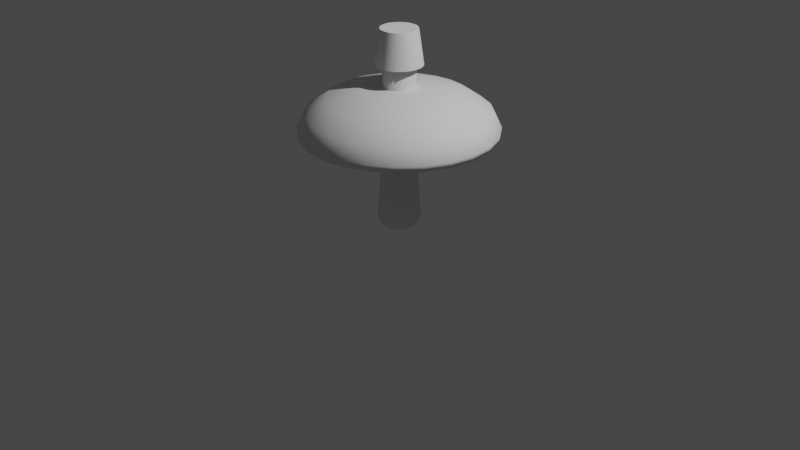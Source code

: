 # Source: Mushroom.blend  (saved by Blender 2.80.75; exported with 4.5.12 LTS)
import bpy
from mathutils import Matrix  # noqa: F401  (used for matrix-valued properties, if any)

bpy.ops.wm.read_factory_settings(use_empty=True)
scene = bpy.context.scene
scene.name = 'Scene'

# ---- collections
col_collection = bpy.data.collections.new('Collection'); scene.collection.children.link(col_collection)

# ---- world
world_world = bpy.data.worlds.new('World'); scene.world = world_world
world_world.use_nodes = True; world_world.node_tree.nodes.clear()
_N = world_world.node_tree.nodes; _L = world_world.node_tree.links
n0 = _N.new('ShaderNodeOutputWorld'); n0.name = 'World Output'; n0.location = (300, 300)
n1 = _N.new('ShaderNodeBackground'); n1.name = 'Background'; n1.location = (10, 300)
n1.inputs[0].default_value = (0.05088, 0.05088, 0.05088, 1.0)
_L.new(n1.outputs[0], n0.inputs[0])
n0.is_active_output = True
world_world.color = (0.05088, 0.05088, 0.05088)
world_world.use_sun_shadow = False
world_world.sun_shadow_jitter_overblur = 0.0

# ---- cameras
cam_camera = bpy.data.cameras.new('Camera')
cam_camera.clip_end = 100.0
cam_camera.ortho_scale = 7.314

# ---- lights
light_light = bpy.data.lights.new('Light', 'POINT')
light_light.transmission_factor = 0.0
light_light.energy = 1000.0
light_light.shadow_soft_size = 0.1
light_light.shadow_maximum_resolution = 0.006
light_light.use_absolute_resolution = True

# ---- meshes
me_sphere_001 = bpy.data.meshes.new('Sphere.001')
me_sphere_001.from_pydata([(0.0, 0.3827, 0.4113), (0.0, 0.9239, 0.1603), (0.0, 1.0, -0.008559), (0.09905, 0.3696, 0.4113), (0.183, 0.683, 0.3107), (0.2391, 0.8924, 0.1603), (0.2588, 0.9659, -4.371e-08), (0.1913, 0.3314, 0.4113), (0.3536, 0.6124, 0.3107), (0.4619, 0.8001, 0.1603), (0.5, 0.866, -4.371e-08), (0.2706, 0.2706, 0.4113), (0.5, 0.5, 0.3107), (0.6533, 0.6533, 0.1603), (0.7071, 0.7071, -4.371e-08), (0.3314, 0.1913, 0.4113), (0.6124, 0.3536, 0.3107), (0.8001, 0.4619, 0.1603), (0.866, 0.5, -4.371e-08), (0.3696, 0.09905, 0.4113), (0.683, 0.183, 0.3107), (0.8924, 0.2391, 0.1603), (0.9659, 0.2588, -4.371e-08), (0.3827, 1.024e-07, 0.4113), (0.7071, 1.397e-07, 0.3107), (0.9239, 1.546e-07, 0.1603), (1.0, 1.542e-07, -4.371e-08), (0.3696, -0.09905, 0.4113), (0.683, -0.183, 0.3107), (0.8924, -0.2391, 0.1603), (0.9659, -0.2588, -4.371e-08), (0.3314, -0.1913, 0.4113), (0.6124, -0.3536, 0.3107), (0.8001, -0.4619, 0.1603), (0.866, -0.5, -4.371e-08), (0.2706, -0.2706, 0.4113), (0.5, -0.5, 0.3107), (0.6533, -0.6533, 0.1603), (0.7071, -0.7071, -4.371e-08), (0.1913, -0.3314, 0.4113), (0.3536, -0.6124, 0.3107), (0.4619, -0.8001, 0.1603), (0.5, -0.866, -4.371e-08), (0.09905, -0.3696, 0.4113), (0.183, -0.683, 0.3107), (0.2391, -0.8924, 0.1603), (0.2588, -0.9659, -4.371e-08), (-6.888e-08, -0.3827, 0.4113), (-5.398e-08, -0.7071, 0.3107), (-9.869e-08, -0.9239, 0.1603), (-1.285e-07, -1.0, -4.371e-08), (-0.09905, -0.3696, 0.4113), (-0.183, -0.683, 0.3107), (-0.2391, -0.8924, 0.1603), (-0.2588, -0.9659, -4.371e-08), (-0.1913, -0.3314, 0.4113), (-0.3536, -0.6124, 0.3107), (-0.4619, -0.8001, 0.1603), (-0.5, -0.866, -4.371e-08), (-0.2706, -0.2706, 0.4113), (-0.5, -0.5, 0.3107), (-0.6533, -0.6533, 0.1603), (-0.7071, -0.7071, -4.371e-08), (-0.3314, -0.1913, 0.4113), (-0.6124, -0.3536, 0.3107), (-0.8001, -0.4619, 0.1603), (-0.866, -0.5, -4.371e-08), (-0.3696, -0.09905, 0.4113), (-0.683, -0.183, 0.3107), (-0.8924, -0.2391, 0.1603), (-0.9659, -0.2588, -4.371e-08), (-0.3827, 2.217e-07, 0.4113), (-0.7071, 1.844e-07, 0.3107), (-0.9239, 2.887e-07, 0.1603), (-1.0, 1.84e-07, -4.371e-08), (-0.3696, 0.09905, 0.4113), (-0.683, 0.183, 0.3107), (-0.8924, 0.2391, 0.1603), (-0.9659, 0.2588, -4.371e-08), (-0.3314, 0.1913, 0.4113), (-0.6124, 0.3536, 0.3107), (-0.8001, 0.4619, 0.1603), (-0.866, 0.5, -4.371e-08), (-0.2706, 0.2706, 0.4113), (-0.5, 0.5, 0.3107), (-0.6533, 0.6533, 0.1603), (-0.7071, 0.7071, -4.371e-08), (-0.1913, 0.3314, 0.4113), (-0.3536, 0.6124, 0.3107), (-0.4619, 0.8001, 0.1603), (-0.5, 0.866, -4.371e-08), (-0.09905, 0.3696, 0.4113), (-0.183, 0.683, 0.3107), (-0.2391, 0.8924, 0.1603), (-0.2588, 0.9659, -4.371e-08), (3.543e-08, 0.7071, 0.3107), (3.263e-10, 0.9899, -0.06772), (0.2562, 0.9562, -0.05925), (0.4949, 0.8573, -0.05925), (0.7, 0.7, -0.05925), (0.8573, 0.4949, -0.05925), (0.9562, 0.2562, -0.05925), (0.9899, 1.546e-07, -0.05925), (0.9562, -0.2562, -0.05925), (0.8573, -0.4949, -0.05925), (0.7, -0.7, -0.05925), (0.4949, -0.8573, -0.05925), (0.2562, -0.9562, -0.05925), (-1.269e-07, -0.9899, -0.05925), (-0.2562, -0.9562, -0.05925), (-0.4949, -0.8573, -0.05925), (-0.7, -0.7, -0.05925), (-0.8573, -0.4949, -0.05925), (-0.9562, -0.2562, -0.05925), (-0.9899, 1.841e-07, -0.05925), (-0.9562, 0.2562, -0.05925), (-0.8573, 0.4949, -0.05925), (-0.7, 0.7, -0.05925), (-0.4949, 0.8573, -0.05925), (-0.2562, 0.9562, -0.05925), (3.936e-08, 0.1871, -0.01475), (0.04842, 0.1807, -0.01315), (0.09353, 0.162, -0.01315), (0.1323, 0.1323, -0.01315), (0.162, 0.09353, -0.01315), (0.1807, 0.04842, -0.01315), (0.1871, 2.071e-07, -0.01315), (0.1807, -0.04842, -0.01315), (0.162, -0.09353, -0.01315), (0.1323, -0.1323, -0.01315), (0.09353, -0.162, -0.01315), (0.04842, -0.1807, -0.01315), (1.533e-08, -0.1871, -0.01315), (-0.04842, -0.1807, -0.01315), (-0.09353, -0.162, -0.01315), (-0.1323, -0.1323, -0.01315), (-0.162, -0.09353, -0.01315), (-0.1807, -0.04842, -0.01315), (-0.1871, 2.127e-07, -0.01315), (-0.1807, 0.04842, -0.01315), (-0.162, 0.09353, -0.01315), (-0.1323, 0.1323, -0.01315), (-0.09353, 0.162, -0.01315), (-0.04842, 0.1807, -0.01315)], [], [(95, 0, 3, 4), (1, 95, 4, 5), (2, 1, 5, 6), (5, 4, 8, 9), (6, 5, 9, 10), (4, 3, 7, 8), (10, 9, 13, 14), (8, 7, 11, 12), (9, 8, 12, 13), (14, 13, 17, 18), (12, 11, 15, 16), (13, 12, 16, 17), (17, 16, 20, 21), (18, 17, 21, 22), (16, 15, 19, 20), (21, 20, 24, 25), (22, 21, 25, 26), (20, 19, 23, 24), (26, 25, 29, 30), (24, 23, 27, 28), (25, 24, 28, 29), (28, 27, 31, 32), (29, 28, 32, 33), (30, 29, 33, 34), (33, 32, 36, 37), (34, 33, 37, 38), (32, 31, 35, 36), (38, 37, 41, 42), (36, 35, 39, 40), (37, 36, 40, 41), (42, 41, 45, 46), (40, 39, 43, 44), (41, 40, 44, 45), (45, 44, 48, 49), (46, 45, 49, 50), (44, 43, 47, 48), (49, 48, 52, 53), (50, 49, 53, 54), (48, 47, 51, 52), (54, 53, 57, 58), (52, 51, 55, 56), (53, 52, 56, 57), (58, 57, 61, 62), (56, 55, 59, 60), (57, 56, 60, 61), (61, 60, 64, 65), (62, 61, 65, 66), (60, 59, 63, 64), (65, 64, 68, 69), (66, 65, 69, 70), (64, 63, 67, 68), (70, 69, 73, 74), (68, 67, 71, 72), (69, 68, 72, 73), (72, 71, 75, 76), (73, 72, 76, 77), (74, 73, 77, 78), (77, 76, 80, 81), (78, 77, 81, 82), (76, 75, 79, 80), (82, 81, 85, 86), (80, 79, 83, 84), (81, 80, 84, 85), (86, 85, 89, 90), (84, 83, 87, 88), (85, 84, 88, 89), (89, 88, 92, 93), (3, 0, 91, 87, 83, 79, 75, 71, 67, 63, 59, 55, 51, 47, 43, 39, 35, 31, 27, 23, 19, 15, 11, 7), (90, 89, 93, 94), (88, 87, 91, 92), (93, 92, 95, 1), (94, 93, 1, 2), (92, 91, 0, 95), (42, 46, 107, 106), (66, 70, 113, 112), (34, 38, 105, 104), (38, 42, 106, 105), (26, 30, 103, 102), (18, 22, 101, 100), (90, 94, 119, 118), (14, 18, 100, 99), (86, 90, 118, 117), (94, 2, 96, 119), (10, 14, 99, 98), (30, 34, 104, 103), (6, 10, 98, 97), (78, 82, 116, 115), (82, 86, 117, 116), (70, 74, 114, 113), (22, 26, 102, 101), (62, 66, 112, 111), (58, 62, 111, 110), (2, 6, 97, 96), (74, 78, 115, 114), (54, 58, 110, 109), (50, 54, 109, 108), (46, 50, 108, 107), (111, 112, 136, 135), (104, 105, 129, 128), (119, 96, 120, 143), (97, 98, 122, 121), (112, 113, 137, 136), (105, 106, 130, 129), (98, 99, 123, 122), (113, 114, 138, 137), (106, 107, 131, 130), (99, 100, 124, 123), (114, 115, 139, 138), (107, 108, 132, 131), (100, 101, 125, 124), (115, 116, 140, 139), (108, 109, 133, 132), (101, 102, 126, 125), (116, 117, 141, 140), (109, 110, 134, 133), (102, 103, 127, 126), (117, 118, 142, 141), (110, 111, 135, 134), (103, 104, 128, 127), (118, 119, 143, 142), (96, 97, 121, 120), (120, 121, 122, 123, 124, 125, 126, 127, 128, 129, 130, 131, 132, 133, 134, 135, 136, 137, 138, 139, 140, 141, 142, 143)])
me_sphere_001.polygons.foreach_set('use_smooth', [True] * 122)
_uv = me_sphere_001.uv_layers.new(name='UVMap')
_uv.uv.foreach_set('vector', [0.607, 0.5039, 0.5131, 0.4603, 0.5225, 0.4309, 0.6239, 0.451, 0.6795, 0.5375, 0.607, 0.5039, 0.6239, 0.451, 0.7017, 0.4672, 0.7332, 0.562, 0.6795, 0.5375, 0.7017, 0.4672, 0.7569, 0.4791, 0.7017, 0.4672, 0.6239, 0.451, 0.6282, 0.3955, 0.7079, 0.3938, 0.7569, 0.4791, 0.7017, 0.4672, 0.7079, 0.3938, 0.7645, 0.3931, 0.6239, 0.451, 0.5225, 0.4309, 0.5241, 0.3998, 0.6282, 0.3955, 0.7645, 0.3931, 0.7079, 0.3938, 0.6978, 0.3209, 0.753, 0.3082, 0.6282, 0.3955, 0.5241, 0.3998, 0.5188, 0.3692, 0.6198, 0.3402, 0.7079, 0.3938, 0.6282, 0.3955, 0.6198, 0.3402, 0.6978, 0.3209, 0.753, 0.3082, 0.6978, 0.3209, 0.6723, 0.251, 0.7244, 0.2275, 0.6198, 0.3402, 0.5188, 0.3692, 0.5057, 0.3408, 0.5987, 0.2873, 0.6978, 0.3209, 0.6198, 0.3402, 0.5987, 0.2873, 0.6723, 0.251, 0.6723, 0.251, 0.5987, 0.2873, 0.5652, 0.2385, 0.6327, 0.1855, 0.7244, 0.2275, 0.6723, 0.251, 0.6327, 0.1855, 0.6813, 0.1527, 0.5987, 0.2873, 0.5057, 0.3408, 0.4852, 0.3159, 0.5652, 0.2385, 0.6327, 0.1855, 0.5652, 0.2385, 0.5192, 0.1963, 0.5788, 0.1233, 0.6813, 0.1527, 0.6327, 0.1855, 0.5788, 0.1233, 0.6266, 0.08029, 0.5652, 0.2385, 0.4852, 0.3159, 0.4582, 0.2966, 0.5192, 0.1963, 0.5257, 0.02941, 0.5214, 0.09276, 0.4396, 0.08896, 0.4368, 0.03091, 0.5012, 0.1855, 0.4582, 0.2966, 0.4264, 0.2867, 0.4388, 0.1752, 0.5214, 0.09276, 0.5012, 0.1855, 0.4388, 0.1752, 0.4396, 0.08896, 0.4388, 0.1752, 0.4264, 0.2867, 0.3942, 0.2855, 0.3797, 0.1788, 0.4396, 0.08896, 0.4388, 0.1752, 0.3797, 0.1788, 0.364, 0.09822, 0.4368, 0.03091, 0.4396, 0.08896, 0.364, 0.09822, 0.3521, 0.04289, 0.364, 0.09822, 0.3797, 0.1788, 0.3249, 0.1946, 0.2936, 0.1209, 0.3521, 0.04289, 0.364, 0.09822, 0.2936, 0.1209, 0.2715, 0.06923, 0.3797, 0.1788, 0.3942, 0.2855, 0.3636, 0.2928, 0.3249, 0.1946, 0.2715, 0.06923, 0.2936, 0.1209, 0.2299, 0.157, 0.1977, 0.111, 0.3249, 0.1946, 0.3636, 0.2928, 0.3363, 0.3075, 0.2759, 0.2217, 0.2936, 0.1209, 0.3249, 0.1946, 0.2759, 0.2217, 0.2299, 0.157, 0.1977, 0.111, 0.2299, 0.157, 0.1756, 0.2059, 0.1341, 0.1678, 0.2759, 0.2217, 0.3363, 0.3075, 0.3119, 0.3274, 0.2346, 0.2587, 0.2299, 0.157, 0.2759, 0.2217, 0.2346, 0.2587, 0.1756, 0.2059, 0.1756, 0.2059, 0.2346, 0.2587, 0.2027, 0.3041, 0.1333, 0.2657, 0.1341, 0.1678, 0.1756, 0.2059, 0.1333, 0.2657, 0.08409, 0.2376, 0.2346, 0.2587, 0.3119, 0.3274, 0.2937, 0.3527, 0.2027, 0.3041, 0.1333, 0.2657, 0.2027, 0.3041, 0.1821, 0.3558, 0.1052, 0.3339, 0.08409, 0.2376, 0.1333, 0.2657, 0.1052, 0.3339, 0.05065, 0.3173, 0.2027, 0.3041, 0.2937, 0.3527, 0.2827, 0.3817, 0.1821, 0.3558, 0.05065, 0.3173, 0.1052, 0.3339, 0.09301, 0.4072, 0.03568, 0.403, 0.1821, 0.3558, 0.2827, 0.3817, 0.2794, 0.4129, 0.1738, 0.4115, 0.1052, 0.3339, 0.1821, 0.3558, 0.1738, 0.4115, 0.09301, 0.4072, 0.03568, 0.403, 0.09301, 0.4072, 0.09719, 0.4822, 0.03971, 0.4904, 0.1738, 0.4115, 0.2794, 0.4129, 0.2835, 0.4448, 0.1783, 0.4686, 0.09301, 0.4072, 0.1738, 0.4115, 0.1783, 0.4686, 0.09719, 0.4822, 0.09719, 0.4822, 0.1783, 0.4686, 0.196, 0.5247, 0.1174, 0.5561, 0.03971, 0.4904, 0.09719, 0.4822, 0.1174, 0.5561, 0.06182, 0.5757, 0.1783, 0.4686, 0.2835, 0.4448, 0.2961, 0.4751, 0.196, 0.5247, 0.1174, 0.5561, 0.196, 0.5247, 0.2268, 0.5778, 0.1527, 0.627, 0.06182, 0.5757, 0.1174, 0.5561, 0.1527, 0.627, 0.09963, 0.6566, 0.196, 0.5247, 0.2961, 0.4751, 0.316, 0.5031, 0.2268, 0.5778, 0.09963, 0.6566, 0.1527, 0.627, 0.2031, 0.696, 0.1499, 0.7363, 0.2268, 0.5778, 0.316, 0.5031, 0.3431, 0.5257, 0.2712, 0.6256, 0.1527, 0.627, 0.2268, 0.5778, 0.2712, 0.6256, 0.2031, 0.696, 0.307, 0.6475, 0.3431, 0.5257, 0.3782, 0.5344, 0.3736, 0.6529, 0.2947, 0.7468, 0.307, 0.6475, 0.3736, 0.6529, 0.3806, 0.743, 0.2964, 0.8133, 0.2947, 0.7468, 0.3806, 0.743, 0.389, 0.8032, 0.3806, 0.743, 0.3736, 0.6529, 0.4352, 0.6444, 0.4584, 0.7265, 0.389, 0.8032, 0.3806, 0.743, 0.4584, 0.7265, 0.4759, 0.7827, 0.3736, 0.6529, 0.3782, 0.5344, 0.4128, 0.5338, 0.4352, 0.6444, 0.4759, 0.7827, 0.4584, 0.7265, 0.5291, 0.6968, 0.5565, 0.7478, 0.4352, 0.6444, 0.4128, 0.5338, 0.4449, 0.5246, 0.4909, 0.6236, 0.4584, 0.7265, 0.4352, 0.6444, 0.4909, 0.6236, 0.5291, 0.6968, 0.5565, 0.7478, 0.5291, 0.6968, 0.591, 0.6542, 0.6279, 0.6979, 0.4909, 0.6236, 0.4449, 0.5246, 0.4731, 0.5079, 0.5392, 0.5921, 0.5291, 0.6968, 0.4909, 0.6236, 0.5392, 0.5921, 0.591, 0.6542, 0.591, 0.6542, 0.5392, 0.5921, 0.5783, 0.5516, 0.6413, 0.6001, 0.5225, 0.4309, 0.5131, 0.4603, 0.4964, 0.4865, 0.4731, 0.5079, 0.4449, 0.5246, 0.4128, 0.5338, 0.3782, 0.5344, 0.3431, 0.5257, 0.316, 0.5031, 0.2961, 0.4751, 0.2835, 0.4448, 0.2794, 0.4129, 0.2827, 0.3817, 0.2937, 0.3527, 0.3119, 0.3274, 0.3363, 0.3075, 0.3636, 0.2928, 0.3942, 0.2855, 0.4264, 0.2867, 0.4582, 0.2966, 0.4852, 0.3159, 0.5057, 0.3408, 0.5188, 0.3692, 0.5241, 0.3998, 0.6279, 0.6979, 0.591, 0.6542, 0.6413, 0.6001, 0.6869, 0.6345, 0.5392, 0.5921, 0.4731, 0.5079, 0.4964, 0.4865, 0.5783, 0.5516, 0.6413, 0.6001, 0.5783, 0.5516, 0.607, 0.5039, 0.6795, 0.5375, 0.6869, 0.6345, 0.6413, 0.6001, 0.6795, 0.5375, 0.7332, 0.562, 0.5783, 0.5516, 0.4964, 0.4865, 0.5131, 0.4603, 0.607, 0.5039, 0.1977, 0.111, 0.1341, 0.1678, 0.1187, 0.154, 0.1858, 0.09438, 0.06182, 0.5757, 0.09963, 0.6566, 0.08083, 0.6669, 0.04183, 0.5829, 0.3521, 0.04289, 0.2715, 0.06923, 0.2633, 0.0506, 0.3474, 0.02306, 0.2715, 0.06923, 0.1977, 0.111, 0.1858, 0.09438, 0.2633, 0.0506, 0.5257, 0.02941, 0.4368, 0.03091, 0.435, 0.01038, 0.5248, 0.00814, 0.7244, 0.2275, 0.6813, 0.1527, 0.6986, 0.1412, 0.7431, 0.2188, 0.6279, 0.6979, 0.6869, 0.6345, 0.7036, 0.6469, 0.6417, 0.7137, 0.753, 0.3082, 0.7244, 0.2275, 0.7431, 0.2188, 0.7731, 0.3033, 0.5565, 0.7478, 0.6279, 0.6979, 0.6417, 0.7137, 0.5668, 0.7661, 0.6869, 0.6345, 0.7332, 0.562, 0.7517, 0.5704, 0.7036, 0.6469, 0.7645, 0.3931, 0.753, 0.3082, 0.7731, 0.3033, 0.7853, 0.3925, 0.4368, 0.03091, 0.3521, 0.04289, 0.3474, 0.02306, 0.435, 0.01038, 0.7569, 0.4791, 0.7645, 0.3931, 0.7853, 0.3925, 0.7778, 0.4834, 0.389, 0.8032, 0.4759, 0.7827, 0.4827, 0.8028, 0.3928, 0.8244, 0.4759, 0.7827, 0.5565, 0.7478, 0.5668, 0.7661, 0.4827, 0.8028, 0.09963, 0.6566, 0.1499, 0.7363, 0.1309, 0.7475, 0.08083, 0.6669, 0.6813, 0.1527, 0.6266, 0.08029, 0.6439, 0.06796, 0.6986, 0.1412, 0.03971, 0.4904, 0.06182, 0.5757, 0.04183, 0.5829, 0.01879, 0.4936, 0.03568, 0.403, 0.03971, 0.4904, 0.01879, 0.4936, 0.01465, 0.4016, 0.7332, 0.562, 0.7569, 0.4791, 0.7778, 0.4834, 0.7517, 0.5704, 0.2964, 0.8133, 0.389, 0.8032, 0.3928, 0.8244, 0.2993, 0.8354, 0.05065, 0.3173, 0.03568, 0.403, 0.01465, 0.4016, 0.03053, 0.3114, 0.08409, 0.2376, 0.05065, 0.3173, 0.03053, 0.3114, 0.0659, 0.2274, 0.1341, 0.1678, 0.08409, 0.2376, 0.0659, 0.2274, 0.1187, 0.154, 0.8418, 0.9758, 0.7979, 0.9758, 0.8157, 0.8405, 0.8239, 0.8405, 0.9752, 0.7447, 0.9865, 0.7871, 0.8513, 0.8049, 0.8491, 0.7969, 0.6644, 0.7448, 0.6863, 0.7066, 0.7946, 0.7897, 0.7905, 0.7969, 0.7175, 0.6756, 0.7555, 0.6537, 0.8077, 0.7798, 0.8005, 0.7839, 0.7979, 0.9758, 0.7555, 0.9644, 0.8077, 0.8384, 0.8157, 0.8405, 0.9865, 0.7871, 0.9865, 0.831, 0.8513, 0.8132, 0.8513, 0.8049, 0.7555, 0.6537, 0.7979, 0.6424, 0.8157, 0.7776, 0.8077, 0.7798, 0.7555, 0.9644, 0.7175, 0.9425, 0.8005, 0.8343, 0.8077, 0.8384, 0.9865, 0.831, 0.9752, 0.8734, 0.8491, 0.8212, 0.8513, 0.8132, 0.7979, 0.6424, 0.8418, 0.6424, 0.824, 0.7776, 0.8157, 0.7776, 0.7175, 0.9425, 0.6864, 0.9115, 0.7946, 0.8284, 0.8005, 0.8343, 0.9752, 0.8734, 0.9532, 0.9114, 0.845, 0.8284, 0.8491, 0.8212, 0.8418, 0.6424, 0.8842, 0.6537, 0.832, 0.7798, 0.824, 0.7776, 0.6864, 0.9115, 0.6645, 0.8735, 0.7905, 0.8212, 0.7946, 0.8284, 0.9532, 0.9114, 0.9222, 0.9425, 0.8391, 0.8343, 0.845, 0.8284, 0.8842, 0.6537, 0.9222, 0.6757, 0.8391, 0.7839, 0.832, 0.7798, 0.6645, 0.8735, 0.6531, 0.8311, 0.7884, 0.8132, 0.7905, 0.8212, 0.9222, 0.9425, 0.8842, 0.9644, 0.8319, 0.8384, 0.8391, 0.8343, 0.9222, 0.6757, 0.9532, 0.7067, 0.845, 0.7898, 0.8391, 0.7839, 0.6531, 0.8311, 0.6531, 0.7872, 0.7884, 0.8049, 0.7884, 0.8132, 0.8842, 0.9644, 0.8418, 0.9758, 0.8239, 0.8405, 0.8319, 0.8384, 0.9532, 0.7067, 0.9752, 0.7447, 0.8491, 0.7969, 0.845, 0.7898, 0.6531, 0.7872, 0.6644, 0.7448, 0.7905, 0.7969, 0.7884, 0.8049, 0.6863, 0.7066, 0.7175, 0.6756, 0.8005, 0.7839, 0.7946, 0.7897, 0.7946, 0.7897, 0.8005, 0.7839, 0.8077, 0.7798, 0.8157, 0.7776, 0.824, 0.7776, 0.832, 0.7798, 0.8391, 0.7839, 0.845, 0.7898, 0.8491, 0.7969, 0.8513, 0.8049, 0.8513, 0.8132, 0.8491, 0.8212, 0.845, 0.8284, 0.8391, 0.8343, 0.8319, 0.8384, 0.8239, 0.8405, 0.8157, 0.8405, 0.8077, 0.8384, 0.8005, 0.8343, 0.7946, 0.8284, 0.7905, 0.8212, 0.7884, 0.8132, 0.7884, 0.8049, 0.7905, 0.7969])
me_sphere_001.materials.append(None)
me_sphere_001.use_remesh_preserve_volume = False
me_sphere_001.use_remesh_preserve_attributes = False
me_sphere_001.use_mirror_vertex_groups = False
me_sphere_001.update()
me_sphere_002 = bpy.data.meshes.new('Sphere.002')
me_sphere_002.from_pydata([(3.936e-08, 0.1871, -0.01475), (0.04842, 0.1807, -0.01315), (0.09353, 0.162, -0.01315), (0.1323, 0.1323, -0.01315), (0.162, 0.09353, -0.01315), (0.1807, 0.04842, -0.01315), (0.1871, 2.071e-07, -0.01315), (0.1807, -0.04842, -0.01315), (0.162, -0.09353, -0.01315), (0.1323, -0.1323, -0.01315), (0.09353, -0.162, -0.01315), (0.04842, -0.1807, -0.01315), (1.533e-08, -0.1871, -0.01315), (-0.04842, -0.1807, -0.01315), (-0.09353, -0.162, -0.01315), (-0.1323, -0.1323, -0.01315), (-0.162, -0.09353, -0.01315), (-0.1807, -0.04842, -0.01315), (-0.1871, 2.127e-07, -0.01315), (-0.1807, 0.04842, -0.01315), (-0.162, 0.09353, -0.01315), (-0.1323, 0.1323, -0.01315), (-0.09353, 0.162, -0.01315), (-0.04842, 0.1807, -0.01315), (3.826e-08, 0.2162, -0.9404), (0.05595, 0.2088, -0.9385), (0.1081, 0.1872, -0.9385), (0.1529, 0.1529, -0.9385), (0.1872, 0.1081, -0.9385), (0.2088, 0.05595, -0.9385), (0.2162, 2.069e-07, -0.9385), (0.2088, -0.05595, -0.9385), (0.1872, -0.1081, -0.9385), (0.1529, -0.1529, -0.9385), (0.1081, -0.1872, -0.9385), (0.05595, -0.2088, -0.9385), (1.049e-08, -0.2162, -0.9385), (-0.05595, -0.2088, -0.9385), (-0.1081, -0.1872, -0.9385), (-0.1529, -0.1529, -0.9385), (-0.1872, -0.1081, -0.9385), (-0.2088, -0.05595, -0.9385), (-0.2162, 2.134e-07, -0.9385), (-0.2088, 0.05595, -0.9385), (-0.1872, 0.1081, -0.9385), (-0.1529, 0.1529, -0.9385), (-0.1081, 0.1872, -0.9385), (-0.05595, 0.2088, -0.9385), (3.069e-08, 0.187, -1.019), (0.0484, 0.1806, -1.017), (0.09351, 0.1619, -1.017), (0.1322, 0.1322, -1.017), (0.162, 0.09345, -1.017), (0.1806, 0.04835, -1.017), (0.187, -5.585e-05, -1.017), (0.1806, -0.04846, -1.017), (0.162, -0.09356, -1.017), (0.1322, -0.1323, -1.017), (0.09351, -0.162, -1.017), (0.0484, -0.1807, -1.017), (6.656e-09, -0.1871, -1.017), (-0.0484, -0.1807, -1.017), (-0.09351, -0.162, -1.017), (-0.1322, -0.1323, -1.017), (-0.162, -0.09356, -1.017), (-0.1806, -0.04846, -1.017), (-0.187, -5.585e-05, -1.017), (-0.1806, 0.04835, -1.017), (-0.162, 0.09345, -1.017), (-0.1322, 0.1322, -1.017), (-0.09351, 0.1619, -1.017), (-0.0484, 0.1806, -1.017), (3.51e-08, 0.1021, -1.064), (0.02645, 0.09861, -1.063), (0.05109, 0.0884, -1.063), (0.07225, 0.07216, -1.063), (0.08849, 0.051, -1.063), (0.0987, 0.02636, -1.063), (0.1022, -8.86e-05, -1.063), (0.0987, -0.02653, -1.063), (0.08849, -0.05118, -1.063), (0.07225, -0.07234, -1.063), (0.05109, -0.08858, -1.063), (0.02645, -0.09879, -1.063), (2.197e-08, -0.1023, -1.063), (-0.02645, -0.09879, -1.063), (-0.05109, -0.08858, -1.063), (-0.07225, -0.07234, -1.063), (-0.08849, -0.05118, -1.063), (-0.0987, -0.02653, -1.063), (-0.1022, -8.86e-05, -1.063), (-0.0987, 0.02636, -1.063), (-0.08849, 0.051, -1.063), (-0.07225, 0.07216, -1.063), (-0.05109, 0.0884, -1.063), (-0.02645, 0.09861, -1.063), (-0.08878, 0.1538, -0.487), (-0.1256, 0.1256, -0.487), (-0.1256, -0.1256, -0.487), (-0.08878, -0.1538, -0.487), (0.1538, -0.08878, -0.487), (0.1715, -0.04596, -0.487), (-0.04596, 0.1715, -0.487), (0.04596, 0.1715, -0.487), (3.981e-08, 0.1776, -0.4885), (-0.1538, -0.08878, -0.487), (0.1256, -0.1256, -0.487), (0.08878, 0.1538, -0.487), (-0.1715, -0.04596, -0.487), (0.08878, -0.1538, -0.487), (0.1256, 0.1256, -0.487), (-0.1776, 2.135e-07, -0.487), (0.04596, -0.1715, -0.487), (0.1538, 0.08878, -0.487), (-0.1715, 0.04596, -0.487), (1.7e-08, -0.1776, -0.487), (0.1715, 0.04596, -0.487), (-0.1538, 0.08878, -0.487), (-0.04596, -0.1715, -0.487), (0.1776, 2.082e-07, -0.487)], [], [(36, 37, 61, 60), (97, 96, 46, 45), (99, 98, 39, 38), (101, 100, 32, 31), (96, 102, 47, 46), (104, 103, 25, 24), (98, 105, 40, 39), (100, 106, 33, 32), (102, 104, 24, 47), (103, 107, 26, 25), (105, 108, 41, 40), (106, 109, 34, 33), (107, 110, 27, 26), (108, 111, 42, 41), (109, 112, 35, 34), (110, 113, 28, 27), (111, 114, 43, 42), (112, 115, 36, 35), (113, 116, 29, 28), (114, 117, 44, 43), (115, 118, 37, 36), (116, 119, 30, 29), (117, 97, 45, 44), (118, 99, 38, 37), (119, 101, 31, 30), (71, 48, 72, 95), (29, 30, 54, 53), (44, 45, 69, 68), (37, 38, 62, 61), (30, 31, 55, 54), (45, 46, 70, 69), (38, 39, 63, 62), (31, 32, 56, 55), (46, 47, 71, 70), (24, 25, 49, 48), (39, 40, 64, 63), (32, 33, 57, 56), (47, 24, 48, 71), (25, 26, 50, 49), (40, 41, 65, 64), (33, 34, 58, 57), (26, 27, 51, 50), (41, 42, 66, 65), (34, 35, 59, 58), (27, 28, 52, 51), (42, 43, 67, 66), (35, 36, 60, 59), (28, 29, 53, 52), (43, 44, 68, 67), (72, 73, 74, 75, 76, 77, 78, 79, 80, 81, 82, 83, 84, 85, 86, 87, 88, 89, 90, 91, 92, 93, 94, 95), (49, 50, 74, 73), (64, 65, 89, 88), (57, 58, 82, 81), (50, 51, 75, 74), (65, 66, 90, 89), (58, 59, 83, 82), (51, 52, 76, 75), (66, 67, 91, 90), (59, 60, 84, 83), (52, 53, 77, 76), (67, 68, 92, 91), (60, 61, 85, 84), (53, 54, 78, 77), (68, 69, 93, 92), (61, 62, 86, 85), (54, 55, 79, 78), (69, 70, 94, 93), (62, 63, 87, 86), (55, 56, 80, 79), (70, 71, 95, 94), (48, 49, 73, 72), (63, 64, 88, 87), (56, 57, 81, 80), (6, 7, 101, 119), (13, 14, 99, 118), (20, 21, 97, 117), (5, 6, 119, 116), (12, 13, 118, 115), (19, 20, 117, 114), (4, 5, 116, 113), (11, 12, 115, 112), (18, 19, 114, 111), (3, 4, 113, 110), (10, 11, 112, 109), (17, 18, 111, 108), (2, 3, 110, 107), (9, 10, 109, 106), (16, 17, 108, 105), (1, 2, 107, 103), (23, 0, 104, 102), (8, 9, 106, 100), (15, 16, 105, 98), (0, 1, 103, 104), (22, 23, 102, 96), (7, 8, 100, 101), (14, 15, 98, 99), (21, 22, 96, 97), (0, 23, 22, 21, 20, 19, 18, 17, 16, 15, 14, 13, 12, 11, 10, 9, 8, 7, 6, 5, 4, 3, 2, 1)])
me_sphere_002.polygons.foreach_set('use_smooth', [1, 1, 1, 1, 1, 1, 1, 1, 1, 1, 1, 1, 1, 1, 1, 1, 1, 1, 1, 1, 1, 1, 1, 1, 1, 1, 1, 1, 1, 1, 1, 1, 1, 1, 1, 1, 1, 1, 1, 1, 1, 1, 1, 1, 1, 1, 1, 1, 1, 1, 1, 1, 1, 1, 1, 1, 1, 1, 1, 1, 1, 1, 1, 1, 1, 1, 1, 1, 1, 1, 1, 1, 1, 1, 1, 1, 1, 1, 1, 1, 1, 1, 1, 1, 1, 1, 1, 1, 1, 1, 1, 1, 1, 1, 1, 1, 1, 0])
_uv = me_sphere_002.uv_layers.new(name='UVMap')
_uv.uv.foreach_set('vector', [0.157, 0.1299, 0.1361, 0.1268, 0.1431, 0.09467, 0.1623, 0.09866, 0.4688, 0.3174, 0.4474, 0.3183, 0.438, 0.1271, 0.4596, 0.1239, 0.1069, 0.3198, 0.08543, 0.3193, 0.09085, 0.118, 0.1142, 0.1229, 0.256, 0.3223, 0.2348, 0.3222, 0.2367, 0.1368, 0.2563, 0.1373, 0.4474, 0.3183, 0.426, 0.3191, 0.4169, 0.1298, 0.438, 0.1271, 0.4046, 0.3192, 0.3833, 0.3204, 0.3759, 0.1337, 0.3962, 0.131, 0.08543, 0.3193, 0.06387, 0.3189, 0.06556, 0.1123, 0.09085, 0.118, 0.2348, 0.3222, 0.2136, 0.322, 0.217, 0.1358, 0.2367, 0.1368, 0.426, 0.3191, 0.4046, 0.3192, 0.3962, 0.131, 0.4169, 0.1298, 0.3833, 0.3204, 0.3621, 0.321, 0.3556, 0.135, 0.3759, 0.1337, 0.06387, 0.3189, 0.04229, 0.3186, 0.03772, 0.1063, 0.06556, 0.1123, 0.2136, 0.322, 0.1924, 0.3217, 0.1973, 0.1344, 0.217, 0.1358, 0.3621, 0.321, 0.3408, 0.3215, 0.3354, 0.136, 0.3556, 0.135, 0.5551, 0.3147, 0.5335, 0.3152, 0.5311, 0.1094, 0.5596, 0.1024, 0.1924, 0.3217, 0.1711, 0.3213, 0.1774, 0.1325, 0.1973, 0.1344, 0.3408, 0.3215, 0.3196, 0.3218, 0.3154, 0.1368, 0.3354, 0.136, 0.5335, 0.3152, 0.5119, 0.3158, 0.5055, 0.1152, 0.5311, 0.1094, 0.1711, 0.3213, 0.1498, 0.3208, 0.157, 0.1299, 0.1774, 0.1325, 0.3196, 0.3218, 0.2984, 0.3221, 0.2956, 0.1372, 0.3154, 0.1368, 0.5119, 0.3158, 0.4903, 0.3166, 0.4819, 0.12, 0.5055, 0.1152, 0.1498, 0.3208, 0.1284, 0.3203, 0.1361, 0.1268, 0.157, 0.1299, 0.2984, 0.3221, 0.2772, 0.3222, 0.2759, 0.1374, 0.2956, 0.1372, 0.4903, 0.3166, 0.4688, 0.3174, 0.4596, 0.1239, 0.4819, 0.12, 0.1284, 0.3203, 0.1069, 0.3198, 0.1142, 0.1229, 0.1361, 0.1268, 0.2772, 0.3222, 0.256, 0.3223, 0.2563, 0.1373, 0.2759, 0.1374, 0.413, 0.09727, 0.393, 0.09908, 0.3876, 0.04331, 0.4058, 0.04084, 0.2956, 0.1372, 0.2759, 0.1374, 0.2755, 0.1066, 0.2947, 0.1062, 0.4819, 0.12, 0.4596, 0.1239, 0.4535, 0.09043, 0.474, 0.08544, 0.1361, 0.1268, 0.1142, 0.1229, 0.1232, 0.08927, 0.1431, 0.09467, 0.2759, 0.1374, 0.2563, 0.1373, 0.2565, 0.1066, 0.2755, 0.1066, 0.4596, 0.1239, 0.438, 0.1271, 0.4332, 0.09426, 0.4535, 0.09043, 0.1142, 0.1229, 0.09085, 0.118, 0.1024, 0.08209, 0.1232, 0.08927, 0.2563, 0.1373, 0.2367, 0.1368, 0.2375, 0.1062, 0.2565, 0.1066, 0.438, 0.1271, 0.4169, 0.1298, 0.413, 0.09727, 0.4332, 0.09426, 0.3962, 0.131, 0.3759, 0.1337, 0.3732, 0.1016, 0.393, 0.09908, 0.09085, 0.118, 0.06556, 0.1123, 0.08015, 0.07245, 0.1024, 0.08209, 0.2367, 0.1368, 0.217, 0.1358, 0.2187, 0.1053, 0.2375, 0.1062, 0.4169, 0.1298, 0.3962, 0.131, 0.393, 0.09908, 0.413, 0.09727, 0.3759, 0.1337, 0.3556, 0.135, 0.3533, 0.1032, 0.3732, 0.1016, 0.06556, 0.1123, 0.03772, 0.1063, 0.0552, 0.05873, 0.08015, 0.07245, 0.217, 0.1358, 0.1973, 0.1344, 0.1999, 0.1039, 0.2187, 0.1053, 0.3556, 0.135, 0.3354, 0.136, 0.3336, 0.1045, 0.3533, 0.1032, 0.5596, 0.1024, 0.5311, 0.1094, 0.5172, 0.06973, 0.5409, 0.05704, 0.1973, 0.1344, 0.1774, 0.1325, 0.1811, 0.1017, 0.1999, 0.1039, 0.3354, 0.136, 0.3154, 0.1368, 0.3141, 0.1055, 0.3336, 0.1045, 0.5311, 0.1094, 0.5055, 0.1152, 0.4952, 0.07879, 0.5172, 0.06973, 0.1774, 0.1325, 0.157, 0.1299, 0.1623, 0.09866, 0.1811, 0.1017, 0.3154, 0.1368, 0.2956, 0.1372, 0.2947, 0.1062, 0.3141, 0.1055, 0.5055, 0.1152, 0.4819, 0.12, 0.474, 0.08544, 0.4952, 0.07879, 0.9766, 0.9013, 0.9716, 0.9099, 0.9646, 0.9169, 0.956, 0.9219, 0.9464, 0.9244, 0.9364, 0.9244, 0.9269, 0.9219, 0.9183, 0.9169, 0.9112, 0.9099, 0.9063, 0.9013, 0.9037, 0.8917, 0.9037, 0.8818, 0.9063, 0.8722, 0.9112, 0.8636, 0.9183, 0.8565, 0.9269, 0.8516, 0.9364, 0.849, 0.9464, 0.849, 0.956, 0.8516, 0.9646, 0.8565, 0.9716, 0.8636, 0.9765, 0.8722, 0.9791, 0.8818, 0.9791, 0.8917, 0.3732, 0.1016, 0.3533, 0.1032, 0.3498, 0.04554, 0.3687, 0.04338, 0.08015, 0.07245, 0.0552, 0.05873, 0.09934, 0.01348, 0.1126, 0.02435, 0.2187, 0.1053, 0.1999, 0.1039, 0.2053, 0.05236, 0.2224, 0.05272, 0.3533, 0.1032, 0.3336, 0.1045, 0.3311, 0.04738, 0.3498, 0.04554, 0.5409, 0.05704, 0.5172, 0.06973, 0.4886, 0.02284, 0.5018, 0.01348, 0.1999, 0.1039, 0.1811, 0.1017, 0.1886, 0.05141, 0.2053, 0.05236, 0.3336, 0.1045, 0.3141, 0.1055, 0.3125, 0.04895, 0.3311, 0.04738, 0.5172, 0.06973, 0.4952, 0.07879, 0.4738, 0.02971, 0.4886, 0.02284, 0.1811, 0.1017, 0.1623, 0.09866, 0.1724, 0.04971, 0.1886, 0.05141, 0.3141, 0.1055, 0.2947, 0.1062, 0.294, 0.05026, 0.3125, 0.04895, 0.4952, 0.07879, 0.474, 0.08544, 0.458, 0.03455, 0.4738, 0.02971, 0.1623, 0.09866, 0.1431, 0.09467, 0.157, 0.04533, 0.1724, 0.04971, 0.2947, 0.1062, 0.2755, 0.1066, 0.2757, 0.05133, 0.294, 0.05026, 0.474, 0.08544, 0.4535, 0.09043, 0.4413, 0.03779, 0.458, 0.03455, 0.1431, 0.09467, 0.1232, 0.08927, 0.1417, 0.03984, 0.157, 0.04533, 0.2755, 0.1066, 0.2565, 0.1066, 0.2577, 0.05212, 0.2757, 0.05133, 0.4535, 0.09043, 0.4332, 0.09426, 0.424, 0.03979, 0.4413, 0.03779, 0.1232, 0.08927, 0.1024, 0.08209, 0.1268, 0.03296, 0.1417, 0.03984, 0.2565, 0.1066, 0.2375, 0.1062, 0.2399, 0.05261, 0.2577, 0.05212, 0.4332, 0.09426, 0.413, 0.09727, 0.4058, 0.04084, 0.424, 0.03979, 0.393, 0.09908, 0.3732, 0.1016, 0.3687, 0.04338, 0.3876, 0.04331, 0.1024, 0.08209, 0.08015, 0.07245, 0.1126, 0.02435, 0.1268, 0.03296, 0.2375, 0.1062, 0.2187, 0.1053, 0.2224, 0.05272, 0.2399, 0.05261, 0.2779, 0.5393, 0.2557, 0.5393, 0.256, 0.3223, 0.2772, 0.3222, 0.1227, 0.5378, 0.1005, 0.5372, 0.1069, 0.3198, 0.1284, 0.3203, 0.4997, 0.5345, 0.4775, 0.5353, 0.4688, 0.3174, 0.4903, 0.3166, 0.3, 0.5391, 0.2779, 0.5393, 0.2772, 0.3222, 0.2984, 0.3221, 0.1449, 0.5382, 0.1227, 0.5378, 0.1284, 0.3203, 0.1498, 0.3208, 0.5219, 0.5336, 0.4997, 0.5345, 0.4903, 0.3166, 0.5119, 0.3158, 0.3222, 0.5389, 0.3, 0.5391, 0.2984, 0.3221, 0.3196, 0.3218, 0.1671, 0.5386, 0.1449, 0.5382, 0.1498, 0.3208, 0.1711, 0.3213, 0.5442, 0.5326, 0.5219, 0.5336, 0.5119, 0.3158, 0.5335, 0.3152, 0.3443, 0.5387, 0.3222, 0.5389, 0.3196, 0.3218, 0.3408, 0.3215, 0.1893, 0.5389, 0.1671, 0.5386, 0.1711, 0.3213, 0.1924, 0.3217, 0.5665, 0.5314, 0.5442, 0.5326, 0.5335, 0.3152, 0.5551, 0.3147, 0.3665, 0.5383, 0.3443, 0.5387, 0.3408, 0.3215, 0.3621, 0.321, 0.2114, 0.5391, 0.1893, 0.5389, 0.1924, 0.3217, 0.2136, 0.322, 0.05603, 0.5359, 0.0338, 0.5351, 0.04229, 0.3186, 0.06387, 0.3189, 0.3887, 0.5379, 0.3665, 0.5383, 0.3621, 0.321, 0.3833, 0.3204, 0.433, 0.5368, 0.4108, 0.5366, 0.4046, 0.3192, 0.426, 0.3191, 0.2336, 0.5393, 0.2114, 0.5391, 0.2136, 0.322, 0.2348, 0.3222, 0.07826, 0.5366, 0.05603, 0.5359, 0.06387, 0.3189, 0.08543, 0.3193, 0.4108, 0.5366, 0.3887, 0.5379, 0.3833, 0.3204, 0.4046, 0.3192, 0.4552, 0.5361, 0.433, 0.5368, 0.426, 0.3191, 0.4474, 0.3183, 0.2557, 0.5393, 0.2336, 0.5393, 0.2348, 0.3222, 0.256, 0.3223, 0.1005, 0.5372, 0.07826, 0.5366, 0.08543, 0.3193, 0.1069, 0.3198, 0.4775, 0.5353, 0.4552, 0.5361, 0.4474, 0.3183, 0.4688, 0.3174, 0.0, 0.0, 0.0, 0.0, 0.0, 0.0, 0.0, 0.0, 0.0, 0.0, 0.0, 0.0, 0.0, 0.0, 0.0, 0.0, 0.0, 0.0, 0.0, 0.0, 0.0, 0.0, 0.0, 0.0, 0.0, 0.0, 0.0, 0.0, 0.0, 0.0, 0.0, 0.0, 0.0, 0.0, 0.0, 0.0, 0.0, 0.0, 0.0, 0.0, 0.0, 0.0, 0.0, 0.0, 0.0, 0.0, 0.0, 0.0])
me_sphere_002.materials.append(None)
me_sphere_002.use_remesh_preserve_volume = False
me_sphere_002.use_remesh_preserve_attributes = False
me_sphere_002.use_mirror_vertex_groups = False
me_sphere_002.update()
me_sphere_003 = bpy.data.meshes.new('Sphere.003')
me_sphere_003.from_pydata([(3.936e-08, 0.1871, -0.01475), (0.04842, 0.1807, -0.01315), (0.09353, 0.162, -0.01315), (0.1323, 0.1323, -0.01315), (0.162, 0.09353, -0.01315), (0.1807, 0.04842, -0.01315), (0.1871, 2.071e-07, -0.01315), (0.1807, -0.04842, -0.01315), (0.162, -0.09353, -0.01315), (0.1323, -0.1323, -0.01315), (0.09353, -0.162, -0.01315), (0.04842, -0.1807, -0.01315), (1.533e-08, -0.1871, -0.01315), (-0.04842, -0.1807, -0.01315), (-0.09353, -0.162, -0.01315), (-0.1323, -0.1323, -0.01315), (-0.162, -0.09353, -0.01315), (-0.1807, -0.04842, -0.01315), (-0.1871, 2.127e-07, -0.01315), (-0.1807, 0.04842, -0.01315), (-0.162, 0.09353, -0.01315), (-0.1323, 0.1323, -0.01315), (-0.09353, 0.162, -0.01315), (-0.04842, 0.1807, -0.01315), (3.815e-08, 0.2207, -1.942), (0.05713, 0.2132, -1.94), (0.1104, 0.1912, -1.94), (0.1561, 0.1561, -1.94), (0.1912, 0.1104, -1.94), (0.2132, 0.05713, -1.94), (0.2207, 9.725e-07, -1.94), (0.2132, -0.05713, -1.94), (0.1912, -0.1104, -1.94), (0.1561, -0.1561, -1.94), (0.1104, -0.1912, -1.94), (0.05713, -0.2132, -1.94), (9.79e-09, -0.2207, -1.94), (-0.05713, -0.2132, -1.94), (-0.1104, -0.1912, -1.94), (-0.1561, -0.1561, -1.94), (-0.1912, -0.1104, -1.94), (-0.2132, -0.05713, -1.94), (-0.2207, 9.791e-07, -1.94), (-0.2132, 0.05713, -1.94), (-0.1912, 0.1104, -1.94), (-0.1561, 0.1561, -1.94), (-0.1104, 0.1912, -1.94), (-0.05713, 0.2132, -1.94), (3.042e-08, 0.1909, -2.022), (0.04942, 0.1844, -2.02), (0.09548, 0.1653, -2.02), (0.135, 0.135, -2.02), (0.1654, 0.09542, -2.02), (0.1845, 0.04937, -2.02), (0.191, -5.627e-05, -2.02), (0.1845, -0.04948, -2.02), (0.1654, -0.09554, -2.02), (0.135, -0.1351, -2.02), (0.09548, -0.1654, -2.02), (0.04942, -0.1845, -2.02), (5.881e-09, -0.191, -2.02), (-0.04942, -0.1845, -2.02), (-0.09548, -0.1654, -2.02), (-0.135, -0.1351, -2.02), (-0.1654, -0.09554, -2.02), (-0.1845, -0.04948, -2.02), (-0.191, -5.626e-05, -2.02), (-0.1845, 0.04937, -2.02), (-0.1654, 0.09542, -2.02), (-0.135, 0.135, -2.02), (-0.09548, 0.1653, -2.02), (-0.04942, 0.1844, -2.02), (3.492e-08, 0.1042, -2.068), (0.027, 0.1007, -2.067), (0.05217, 0.09027, -2.067), (0.07377, 0.07369, -2.067), (0.09036, 0.05208, -2.067), (0.1008, 0.02691, -2.067), (0.1043, -8.97e-05, -2.067), (0.1008, -0.02709, -2.067), (0.09036, -0.05226, -2.067), (0.07377, -0.07386, -2.067), (0.05217, -0.09045, -2.067), (0.027, -0.1009, -2.067), (2.151e-08, -0.1044, -2.067), (-0.027, -0.1009, -2.067), (-0.05217, -0.09045, -2.067), (-0.07377, -0.07386, -2.067), (-0.09036, -0.05226, -2.067), (-0.1008, -0.02709, -2.067), (-0.1043, -8.97e-05, -2.067), (-0.1008, 0.02691, -2.067), (-0.09036, 0.05208, -2.067), (-0.07377, 0.07369, -2.067), (-0.05217, 0.09027, -2.067), (-0.027, 0.1007, -2.067), (-0.09065, 0.157, -1.479), (-0.1282, 0.1282, -1.479), (-0.1282, -0.1282, -1.479), (-0.09065, -0.157, -1.479), (0.157, -0.09065, -1.479), (0.1751, -0.04693, -1.479), (-0.04693, 0.1751, -1.479), (0.04693, 0.1751, -1.479), (3.973e-08, 0.1813, -1.48), (-0.157, -0.09065, -1.479), (0.1282, -0.1282, -1.479), (0.09065, 0.157, -1.479), (-0.1751, -0.04692, -1.479), (0.09065, -0.157, -1.479), (0.1282, 0.1282, -1.479), (-0.1813, 9.792e-07, -1.479), (0.04693, -0.1751, -1.479), (0.157, 0.09066, -1.479), (-0.1751, 0.04693, -1.479), (1.644e-08, -0.1813, -1.479), (0.1751, 0.04693, -1.479), (-0.157, 0.09066, -1.479), (-0.04693, -0.1751, -1.479), (0.1813, 9.738e-07, -1.479), (-0.1076, 0.1076, -0.7501), (-0.07611, -0.1318, -0.7501), (0.147, -0.0394, -0.7501), (4.112e-08, 0.1522, -0.7514), (-0.07611, 0.1318, -0.7501), (-0.1076, -0.1076, -0.7501), (0.1318, -0.07611, -0.7501), (-0.0394, 0.147, -0.7501), (0.0394, 0.147, -0.7501), (-0.1318, -0.07611, -0.7501), (0.1076, -0.1076, -0.7501), (0.07611, 0.1318, -0.7501), (-0.147, -0.0394, -0.7501), (0.07611, -0.1318, -0.7501), (0.1076, 0.1076, -0.7501), (-0.1522, 1.898e-07, -0.7501), (0.0394, -0.147, -0.7501), (0.1318, 0.07611, -0.7501), (-0.147, 0.0394, -0.7501), (2.156e-08, -0.1522, -0.7501), (0.147, 0.0394, -0.7501), (-0.1318, 0.07611, -0.7501), (-0.0394, -0.147, -0.7501), (0.1522, 1.852e-07, -0.7501)], [], [(36, 37, 61, 60), (97, 96, 46, 45), (99, 98, 39, 38), (101, 100, 32, 31), (96, 102, 47, 46), (104, 103, 25, 24), (98, 105, 40, 39), (100, 106, 33, 32), (102, 104, 24, 47), (103, 107, 26, 25), (105, 108, 41, 40), (106, 109, 34, 33), (107, 110, 27, 26), (108, 111, 42, 41), (109, 112, 35, 34), (110, 113, 28, 27), (111, 114, 43, 42), (112, 115, 36, 35), (113, 116, 29, 28), (114, 117, 44, 43), (115, 118, 37, 36), (116, 119, 30, 29), (117, 97, 45, 44), (118, 99, 38, 37), (119, 101, 31, 30), (71, 48, 72, 95), (29, 30, 54, 53), (44, 45, 69, 68), (37, 38, 62, 61), (30, 31, 55, 54), (45, 46, 70, 69), (38, 39, 63, 62), (31, 32, 56, 55), (46, 47, 71, 70), (24, 25, 49, 48), (39, 40, 64, 63), (32, 33, 57, 56), (47, 24, 48, 71), (25, 26, 50, 49), (40, 41, 65, 64), (33, 34, 58, 57), (26, 27, 51, 50), (41, 42, 66, 65), (34, 35, 59, 58), (27, 28, 52, 51), (42, 43, 67, 66), (35, 36, 60, 59), (28, 29, 53, 52), (43, 44, 68, 67), (72, 73, 74, 75, 76, 77, 78, 79, 80, 81, 82, 83, 84, 85, 86, 87, 88, 89, 90, 91, 92, 93, 94, 95), (49, 50, 74, 73), (64, 65, 89, 88), (57, 58, 82, 81), (50, 51, 75, 74), (65, 66, 90, 89), (58, 59, 83, 82), (51, 52, 76, 75), (66, 67, 91, 90), (59, 60, 84, 83), (52, 53, 77, 76), (67, 68, 92, 91), (60, 61, 85, 84), (53, 54, 78, 77), (68, 69, 93, 92), (61, 62, 86, 85), (54, 55, 79, 78), (69, 70, 94, 93), (62, 63, 87, 86), (55, 56, 80, 79), (70, 71, 95, 94), (48, 49, 73, 72), (63, 64, 88, 87), (56, 57, 81, 80), (143, 122, 101, 119), (142, 121, 99, 118), (141, 120, 97, 117), (140, 143, 119, 116), (139, 142, 118, 115), (138, 141, 117, 114), (137, 140, 116, 113), (136, 139, 115, 112), (135, 138, 114, 111), (134, 137, 113, 110), (133, 136, 112, 109), (132, 135, 111, 108), (131, 134, 110, 107), (130, 133, 109, 106), (129, 132, 108, 105), (128, 131, 107, 103), (127, 123, 104, 102), (126, 130, 106, 100), (125, 129, 105, 98), (123, 128, 103, 104), (124, 127, 102, 96), (122, 126, 100, 101), (121, 125, 98, 99), (120, 124, 96, 97), (21, 22, 124, 120), (14, 15, 125, 121), (7, 8, 126, 122), (22, 23, 127, 124), (0, 1, 128, 123), (15, 16, 129, 125), (8, 9, 130, 126), (23, 0, 123, 127), (1, 2, 131, 128), (16, 17, 132, 129), (9, 10, 133, 130), (2, 3, 134, 131), (17, 18, 135, 132), (10, 11, 136, 133), (3, 4, 137, 134), (18, 19, 138, 135), (11, 12, 139, 136), (4, 5, 140, 137), (19, 20, 141, 138), (12, 13, 142, 139), (5, 6, 143, 140), (20, 21, 120, 141), (13, 14, 121, 142), (6, 7, 122, 143), (0, 23, 22, 21, 20, 19, 18, 17, 16, 15, 14, 13, 12, 11, 10, 9, 8, 7, 6, 5, 4, 3, 2, 1)])
me_sphere_003.polygons.foreach_set('use_smooth', [1, 1, 1, 1, 1, 1, 1, 1, 1, 1, 1, 1, 1, 1, 1, 1, 1, 1, 1, 1, 1, 1, 1, 1, 1, 1, 1, 1, 1, 1, 1, 1, 1, 1, 1, 1, 1, 1, 1, 1, 1, 1, 1, 1, 1, 1, 1, 1, 1, 1, 1, 1, 1, 1, 1, 1, 1, 1, 1, 1, 1, 1, 1, 1, 1, 1, 1, 1, 1, 1, 1, 1, 1, 1, 1, 1, 1, 1, 1, 1, 1, 1, 1, 1, 1, 1, 1, 1, 1, 1, 1, 1, 1, 1, 1, 1, 1, 1, 1, 1, 1, 1, 1, 1, 1, 1, 1, 1, 1, 1, 1, 1, 1, 1, 1, 1, 1, 1, 1, 1, 1, 0])
_uv = me_sphere_003.uv_layers.new(name='UVMap')
_uv.uv.foreach_set('vector', [0.156, 0.1255, 0.1347, 0.1229, 0.1409, 0.09004, 0.1606, 0.0936, 0.4657, 0.3138, 0.4446, 0.3134, 0.4411, 0.1229, 0.4631, 0.1203, 0.1117, 0.3166, 0.09034, 0.3175, 0.08852, 0.1154, 0.1123, 0.1196, 0.2579, 0.3137, 0.2373, 0.314, 0.2368, 0.1309, 0.2567, 0.1313, 0.4446, 0.3134, 0.4236, 0.3132, 0.4196, 0.1251, 0.4411, 0.1229, 0.4027, 0.3125, 0.3818, 0.313, 0.3779, 0.1282, 0.3986, 0.1259, 0.09034, 0.3175, 0.06879, 0.3186, 0.06262, 0.1105, 0.08852, 0.1154, 0.2373, 0.314, 0.2166, 0.3142, 0.217, 0.1303, 0.2368, 0.1309, 0.4236, 0.3132, 0.4027, 0.3125, 0.3986, 0.1259, 0.4196, 0.1251, 0.3818, 0.313, 0.3611, 0.313, 0.3573, 0.1292, 0.3779, 0.1282, 0.06879, 0.3186, 0.04706, 0.3201, 0.0341, 0.1054, 0.06262, 0.1105, 0.2166, 0.3142, 0.1958, 0.3145, 0.197, 0.1292, 0.217, 0.1303, 0.3611, 0.313, 0.3404, 0.3131, 0.3369, 0.13, 0.3573, 0.1292, 0.5516, 0.3174, 0.53, 0.316, 0.5363, 0.1081, 0.5657, 0.1022, 0.1958, 0.3145, 0.175, 0.3149, 0.1767, 0.1276, 0.197, 0.1292, 0.3404, 0.3131, 0.3198, 0.3132, 0.3166, 0.1307, 0.3369, 0.13, 0.53, 0.316, 0.5084, 0.315, 0.5101, 0.1131, 0.5363, 0.1081, 0.175, 0.3149, 0.154, 0.3153, 0.156, 0.1255, 0.1767, 0.1276, 0.3198, 0.3132, 0.2991, 0.3134, 0.2965, 0.1311, 0.3166, 0.1307, 0.5084, 0.315, 0.487, 0.3142, 0.4859, 0.1171, 0.5101, 0.1131, 0.154, 0.3153, 0.1329, 0.3159, 0.1347, 0.1229, 0.156, 0.1255, 0.2991, 0.3134, 0.2785, 0.3136, 0.2766, 0.1313, 0.2965, 0.1311, 0.487, 0.3142, 0.4657, 0.3138, 0.4631, 0.1203, 0.4859, 0.1171, 0.1329, 0.3159, 0.1117, 0.3166, 0.1123, 0.1196, 0.1347, 0.1229, 0.2785, 0.3136, 0.2579, 0.3137, 0.2567, 0.1313, 0.2766, 0.1313, 0.4164, 0.09192, 0.3959, 0.09332, 0.3916, 0.03588, 0.4104, 0.03375, 0.2965, 0.1311, 0.2766, 0.1313, 0.2761, 0.09996, 0.2956, 0.09953, 0.4859, 0.1171, 0.4631, 0.1203, 0.4579, 0.08605, 0.479, 0.08162, 0.1347, 0.1229, 0.1123, 0.1196, 0.1206, 0.0851, 0.1409, 0.09004, 0.2766, 0.1313, 0.2567, 0.1313, 0.2567, 0.1001, 0.2761, 0.09996, 0.4631, 0.1203, 0.4411, 0.1229, 0.4371, 0.08937, 0.4579, 0.08605, 0.1123, 0.1196, 0.08852, 0.1154, 0.09916, 0.07842, 0.1206, 0.0851, 0.2567, 0.1313, 0.2368, 0.1309, 0.2374, 0.09988, 0.2567, 0.1001, 0.4411, 0.1229, 0.4196, 0.1251, 0.4164, 0.09192, 0.4371, 0.08937, 0.3986, 0.1259, 0.3779, 0.1282, 0.3757, 0.09551, 0.3959, 0.09332, 0.08852, 0.1154, 0.06262, 0.1105, 0.07612, 0.06931, 0.09916, 0.07842, 0.2368, 0.1309, 0.217, 0.1303, 0.2182, 0.09925, 0.2374, 0.09988, 0.4196, 0.1251, 0.3986, 0.1259, 0.3959, 0.09332, 0.4164, 0.09192, 0.3779, 0.1282, 0.3573, 0.1292, 0.3553, 0.09683, 0.3757, 0.09551, 0.06262, 0.1105, 0.0341, 0.1054, 0.05018, 0.05615, 0.07612, 0.06931, 0.217, 0.1303, 0.197, 0.1292, 0.199, 0.0981, 0.2182, 0.09925, 0.3573, 0.1292, 0.3369, 0.13, 0.3353, 0.09795, 0.3553, 0.09683, 0.5657, 0.1022, 0.5363, 0.1081, 0.5237, 0.0671, 0.5484, 0.05503, 0.197, 0.1292, 0.1767, 0.1276, 0.1798, 0.09629, 0.199, 0.0981, 0.3369, 0.13, 0.3166, 0.1307, 0.3154, 0.09886, 0.3353, 0.09795, 0.5363, 0.1081, 0.5101, 0.1131, 0.5008, 0.07555, 0.5237, 0.0671, 0.1767, 0.1276, 0.156, 0.1255, 0.1606, 0.0936, 0.1798, 0.09629, 0.3166, 0.1307, 0.2965, 0.1311, 0.2956, 0.09953, 0.3154, 0.09886, 0.5101, 0.1131, 0.4859, 0.1171, 0.479, 0.08162, 0.5008, 0.07555, 0.9568, 0.853, 0.9652, 0.8579, 0.9721, 0.8648, 0.9769, 0.8732, 0.9794, 0.8826, 0.9794, 0.8923, 0.9769, 0.9017, 0.9721, 0.9102, 0.9652, 0.9171, 0.9567, 0.9219, 0.9473, 0.9244, 0.9376, 0.9244, 0.9282, 0.9219, 0.9198, 0.9171, 0.9129, 0.9102, 0.908, 0.9017, 0.9055, 0.8923, 0.9055, 0.8826, 0.908, 0.8732, 0.9129, 0.8648, 0.9198, 0.8579, 0.9282, 0.853, 0.9376, 0.8505, 0.9473, 0.8505, 0.3757, 0.09551, 0.3553, 0.09683, 0.3526, 0.03747, 0.3721, 0.03553, 0.07612, 0.06931, 0.05018, 0.05615, 0.09383, 0.008391, 0.1077, 0.01907, 0.2182, 0.09925, 0.199, 0.0981, 0.2036, 0.04517, 0.2212, 0.04521, 0.3553, 0.09683, 0.3353, 0.09795, 0.3332, 0.03917, 0.3526, 0.03747, 0.5484, 0.05503, 0.5237, 0.0671, 0.4961, 0.01802, 0.51, 0.008923, 0.199, 0.0981, 0.1798, 0.09629, 0.1864, 0.04458, 0.2036, 0.04517, 0.3353, 0.09795, 0.3154, 0.09886, 0.314, 0.04068, 0.3332, 0.03917, 0.5237, 0.0671, 0.5008, 0.07555, 0.4806, 0.02452, 0.4961, 0.01802, 0.1798, 0.09629, 0.1606, 0.0936, 0.1697, 0.04326, 0.1864, 0.04458, 0.3154, 0.09886, 0.2956, 0.09953, 0.2949, 0.042, 0.314, 0.04068, 0.5008, 0.07555, 0.479, 0.08162, 0.4642, 0.02892, 0.4806, 0.02452, 0.1606, 0.0936, 0.1409, 0.09004, 0.1538, 0.03919, 0.1697, 0.04326, 0.2956, 0.09953, 0.2761, 0.09996, 0.2761, 0.04316, 0.2949, 0.042, 0.479, 0.08162, 0.4579, 0.08605, 0.4471, 0.03169, 0.4642, 0.02892, 0.1409, 0.09004, 0.1206, 0.0851, 0.138, 0.034, 0.1538, 0.03919, 0.2761, 0.09996, 0.2567, 0.1001, 0.2575, 0.04411, 0.2761, 0.04316, 0.4579, 0.08605, 0.4371, 0.08937, 0.4291, 0.03319, 0.4471, 0.03169, 0.1206, 0.0851, 0.09916, 0.07842, 0.1226, 0.02743, 0.138, 0.034, 0.2567, 0.1001, 0.2374, 0.09988, 0.2392, 0.04482, 0.2575, 0.04411, 0.4371, 0.08937, 0.4164, 0.09192, 0.4104, 0.03375, 0.4291, 0.03319, 0.3959, 0.09332, 0.3757, 0.09551, 0.3721, 0.03553, 0.3916, 0.03588, 0.09916, 0.07842, 0.07612, 0.06931, 0.1077, 0.01907, 0.1226, 0.02743, 0.2374, 0.09988, 0.2182, 0.09925, 0.2212, 0.04521, 0.2392, 0.04482, 0.2824, 0.6492, 0.2636, 0.6493, 0.2579, 0.3137, 0.2785, 0.3136, 0.1512, 0.6494, 0.1327, 0.6493, 0.1117, 0.3166, 0.1329, 0.3159, 0.47, 0.6468, 0.4516, 0.6471, 0.4657, 0.3138, 0.487, 0.3142, 0.3013, 0.6491, 0.2824, 0.6492, 0.2785, 0.3136, 0.2991, 0.3134, 0.1697, 0.6495, 0.1512, 0.6494, 0.1329, 0.3159, 0.154, 0.3153, 0.4884, 0.6464, 0.47, 0.6468, 0.487, 0.3142, 0.5084, 0.315, 0.3202, 0.6489, 0.3013, 0.6491, 0.2991, 0.3134, 0.3198, 0.3132, 0.1884, 0.6495, 0.1697, 0.6495, 0.154, 0.3153, 0.175, 0.3149, 0.5066, 0.6461, 0.4884, 0.6464, 0.5084, 0.315, 0.53, 0.316, 0.3391, 0.6487, 0.3202, 0.6489, 0.3198, 0.3132, 0.3404, 0.3131, 0.2071, 0.6495, 0.1884, 0.6495, 0.175, 0.3149, 0.1958, 0.3145, 0.5247, 0.6457, 0.5066, 0.6461, 0.53, 0.316, 0.5516, 0.3174, 0.358, 0.6485, 0.3391, 0.6487, 0.3404, 0.3131, 0.3611, 0.313, 0.2259, 0.6495, 0.2071, 0.6495, 0.1958, 0.3145, 0.2166, 0.3142, 0.09613, 0.6491, 0.07805, 0.649, 0.04706, 0.3201, 0.06879, 0.3186, 0.3768, 0.6483, 0.358, 0.6485, 0.3611, 0.313, 0.3818, 0.313, 0.4143, 0.6478, 0.3956, 0.6474, 0.4027, 0.3125, 0.4236, 0.3132, 0.2447, 0.6494, 0.2259, 0.6495, 0.2166, 0.3142, 0.2373, 0.314, 0.1143, 0.6492, 0.09613, 0.6491, 0.06879, 0.3186, 0.09034, 0.3175, 0.3956, 0.6474, 0.3768, 0.6483, 0.3818, 0.313, 0.4027, 0.3125, 0.433, 0.6475, 0.4143, 0.6478, 0.4236, 0.3132, 0.4446, 0.3134, 0.2636, 0.6493, 0.2447, 0.6494, 0.2373, 0.314, 0.2579, 0.3137, 0.1327, 0.6493, 0.1143, 0.6492, 0.09034, 0.3175, 0.1117, 0.3166, 0.4516, 0.6471, 0.433, 0.6475, 0.4446, 0.3134, 0.4657, 0.3138, 0.4784, 0.9845, 0.4565, 0.9861, 0.433, 0.6475, 0.4516, 0.6471, 0.1067, 0.9847, 0.08495, 0.9829, 0.1143, 0.6492, 0.1327, 0.6493, 0.2596, 0.9914, 0.2378, 0.9911, 0.2447, 0.6494, 0.2636, 0.6493, 0.4565, 0.9861, 0.4346, 0.9875, 0.4143, 0.6478, 0.433, 0.6475, 0.4127, 0.988, 0.3909, 0.9897, 0.3768, 0.6483, 0.3956, 0.6474, 0.08495, 0.9829, 0.06317, 0.9808, 0.09613, 0.6491, 0.1143, 0.6492, 0.2378, 0.9911, 0.2159, 0.9905, 0.2259, 0.6495, 0.2447, 0.6494, 0.4346, 0.9875, 0.4127, 0.988, 0.3956, 0.6474, 0.4143, 0.6478, 0.3909, 0.9897, 0.369, 0.9904, 0.358, 0.6485, 0.3768, 0.6483, 0.06317, 0.9808, 0.04142, 0.9785, 0.07805, 0.649, 0.09613, 0.6491, 0.2159, 0.9905, 0.194, 0.9897, 0.2071, 0.6495, 0.2259, 0.6495, 0.369, 0.9904, 0.3471, 0.991, 0.3391, 0.6487, 0.358, 0.6485, 0.5657, 0.9757, 0.5439, 0.9783, 0.5066, 0.6461, 0.5247, 0.6457, 0.194, 0.9897, 0.1722, 0.9888, 0.1884, 0.6495, 0.2071, 0.6495, 0.3471, 0.991, 0.3252, 0.9914, 0.3202, 0.6489, 0.3391, 0.6487, 0.5439, 0.9783, 0.522, 0.9806, 0.4884, 0.6464, 0.5066, 0.6461, 0.1722, 0.9888, 0.1504, 0.9876, 0.1697, 0.6495, 0.1884, 0.6495, 0.3252, 0.9914, 0.3034, 0.9916, 0.3013, 0.6491, 0.3202, 0.6489, 0.522, 0.9806, 0.5002, 0.9827, 0.47, 0.6468, 0.4884, 0.6464, 0.1504, 0.9876, 0.1285, 0.9863, 0.1512, 0.6494, 0.1697, 0.6495, 0.3034, 0.9916, 0.2815, 0.9916, 0.2824, 0.6492, 0.3013, 0.6491, 0.5002, 0.9827, 0.4784, 0.9845, 0.4516, 0.6471, 0.47, 0.6468, 0.1285, 0.9863, 0.1067, 0.9847, 0.1327, 0.6493, 0.1512, 0.6494, 0.2815, 0.9916, 0.2596, 0.9914, 0.2636, 0.6493, 0.2824, 0.6492, 0.0, 0.0, 0.0, 0.0, 0.0, 0.0, 0.0, 0.0, 0.0, 0.0, 0.0, 0.0, 0.0, 0.0, 0.0, 0.0, 0.0, 0.0, 0.0, 0.0, 0.0, 0.0, 0.0, 0.0, 0.0, 0.0, 0.0, 0.0, 0.0, 0.0, 0.0, 0.0, 0.0, 0.0, 0.0, 0.0, 0.0, 0.0, 0.0, 0.0, 0.0, 0.0, 0.0, 0.0, 0.0, 0.0, 0.0, 0.0])
me_sphere_003.materials.append(None)
me_sphere_003.use_remesh_preserve_volume = False
me_sphere_003.use_remesh_preserve_attributes = False
me_sphere_003.use_mirror_vertex_groups = False
me_sphere_003.update()
me_sphere_004 = bpy.data.meshes.new('Sphere.004')
me_sphere_004.from_pydata([(3.936e-08, 0.1871, -0.01475), (0.04842, 0.1807, -0.01315), (0.09353, 0.162, -0.01315), (0.1323, 0.1323, -0.01315), (0.162, 0.09353, -0.01315), (0.1807, 0.04842, -0.01315), (0.1871, 2.071e-07, -0.01315), (0.1807, -0.04842, -0.01315), (0.162, -0.09353, -0.01315), (0.1323, -0.1323, -0.01315), (0.09353, -0.162, -0.01315), (0.04842, -0.1807, -0.01315), (1.533e-08, -0.1871, -0.01315), (-0.04842, -0.1807, -0.01315), (-0.09353, -0.162, -0.01315), (-0.1323, -0.1323, -0.01315), (-0.162, -0.09353, -0.01315), (-0.1807, -0.04842, -0.01315), (-0.1871, 2.127e-07, -0.01315), (-0.1807, 0.04842, -0.01315), (-0.162, 0.09353, -0.01315), (-0.1323, 0.1323, -0.01315), (-0.09353, 0.162, -0.01315), (-0.04842, 0.1807, -0.01315), (3.715e-08, 0.2458, -0.2591), (0.06362, 0.2374, -0.257), (0.1229, 0.2129, -0.257), (0.1738, 0.1738, -0.257), (0.2129, 0.1229, -0.257), (0.2374, 0.06362, -0.257), (0.2458, 2.067e-07, -0.257), (0.2374, -0.06362, -0.257), (0.2129, -0.1229, -0.257), (0.1738, -0.1738, -0.257), (0.1229, -0.2129, -0.257), (0.06362, -0.2374, -0.257), (5.563e-09, -0.2458, -0.257), (-0.06362, -0.2374, -0.257), (-0.1229, -0.2129, -0.257), (-0.1738, -0.1738, -0.257), (-0.2129, -0.1229, -0.257), (-0.2374, -0.06362, -0.257), (-0.2458, 2.14e-07, -0.257), (-0.2374, 0.06362, -0.257), (-0.2129, 0.1229, -0.257), (-0.1738, 0.1738, -0.257), (-0.1229, 0.2129, -0.257), (-0.06362, 0.2374, -0.257)], [], [(21, 45, 44, 20), (14, 38, 37, 13), (7, 31, 30, 6), (22, 46, 45, 21), (15, 39, 38, 14), (8, 32, 31, 7), (23, 47, 46, 22), (1, 25, 24, 0), (16, 40, 39, 15), (9, 33, 32, 8), (0, 24, 47, 23), (2, 26, 25, 1), (17, 41, 40, 16), (10, 34, 33, 9), (3, 27, 26, 2), (18, 42, 41, 17), (11, 35, 34, 10), (4, 28, 27, 3), (19, 43, 42, 18), (12, 36, 35, 11), (5, 29, 28, 4), (20, 44, 43, 19), (13, 37, 36, 12), (6, 30, 29, 5)])
me_sphere_004.polygons.foreach_set('use_smooth', [True] * 24)
_uv = me_sphere_004.uv_layers.new(name='UVMap')
_uv.uv.foreach_set('vector', [0.8592, 0.1639, 0.7714, 0.1172, 0.7841, 0.09512, 0.8688, 0.1471, 0.8688, 0.4782, 0.7841, 0.5302, 0.7714, 0.5082, 0.8592, 0.4614, 0.8245, 0.3513, 0.7258, 0.3634, 0.7234, 0.3381, 0.8227, 0.332, 0.8507, 0.1813, 0.7602, 0.14, 0.7714, 0.1172, 0.8592, 0.1639, 0.8795, 0.4944, 0.798, 0.5515, 0.7841, 0.5302, 0.8688, 0.4782, 0.8274, 0.3704, 0.7296, 0.3885, 0.7258, 0.3634, 0.8245, 0.3513, 0.8432, 0.1991, 0.7503, 0.1635, 0.7602, 0.14, 0.8507, 0.1813, 0.8315, 0.236, 0.735, 0.2119, 0.7412, 0.1872, 0.8362, 0.2172, 0.891, 0.5099, 0.8133, 0.5719, 0.798, 0.5515, 0.8795, 0.4944, 0.8315, 0.3893, 0.735, 0.4134, 0.7296, 0.3885, 0.8274, 0.3704, 0.8362, 0.2172, 0.7412, 0.1872, 0.7503, 0.1635, 0.8432, 0.1991, 0.8274, 0.2549, 0.7296, 0.2368, 0.735, 0.2119, 0.8315, 0.236, 0.9036, 0.5247, 0.8297, 0.5913, 0.8133, 0.5719, 0.891, 0.5099, 0.8368, 0.408, 0.7419, 0.4379, 0.735, 0.4134, 0.8315, 0.3893, 0.8245, 0.274, 0.7258, 0.2619, 0.7296, 0.2368, 0.8274, 0.2549, 0.891, 0.1154, 0.8133, 0.05349, 0.8297, 0.03408, 0.9036, 0.1007, 0.8432, 0.4262, 0.7503, 0.4619, 0.7419, 0.4379, 0.8368, 0.408, 0.8227, 0.2933, 0.7234, 0.2872, 0.7258, 0.2619, 0.8245, 0.274, 0.8795, 0.1309, 0.798, 0.07386, 0.8133, 0.05349, 0.891, 0.1154, 0.8507, 0.4441, 0.7602, 0.4853, 0.7503, 0.4619, 0.8432, 0.4262, 0.8221, 0.3127, 0.7227, 0.3127, 0.7234, 0.2872, 0.8227, 0.2933, 0.8688, 0.1471, 0.7841, 0.09512, 0.798, 0.07386, 0.8795, 0.1309, 0.8592, 0.4614, 0.7714, 0.5082, 0.7602, 0.4853, 0.8507, 0.4441, 0.8227, 0.332, 0.7234, 0.3381, 0.7227, 0.3127, 0.8221, 0.3127])
me_sphere_004.materials.append(None)
me_sphere_004.use_remesh_preserve_volume = False
me_sphere_004.use_remesh_preserve_attributes = False
me_sphere_004.use_mirror_vertex_groups = False
me_sphere_004.update()
me_sphere_005 = bpy.data.meshes.new('Sphere.005')
me_sphere_005.from_pydata([(3.936e-08, 0.1871, -0.01475), (0.04842, 0.1807, -0.01315), (0.09353, 0.162, -0.01315), (0.1323, 0.1323, -0.01315), (0.162, 0.09353, -0.01315), (0.1807, 0.04842, -0.01315), (0.1871, 2.071e-07, -0.01315), (0.1807, -0.04842, -0.01315), (0.162, -0.09353, -0.01315), (0.1323, -0.1323, -0.01315), (0.09353, -0.162, -0.01315), (0.04842, -0.1807, -0.01315), (1.533e-08, -0.1871, -0.01315), (-0.04842, -0.1807, -0.01315), (-0.09353, -0.162, -0.01315), (-0.1323, -0.1323, -0.01315), (-0.162, -0.09353, -0.01315), (-0.1807, -0.04842, -0.01315), (-0.1871, 2.127e-07, -0.01315), (-0.1807, 0.04842, -0.01315), (-0.162, 0.09353, -0.01315), (-0.1323, 0.1323, -0.01315), (-0.09353, 0.162, -0.01315), (-0.04842, 0.1807, -0.01315), (3.731e-08, 0.2382, -0.3697), (0.06165, 0.2301, -0.3677), (0.1191, 0.2063, -0.3677), (0.1684, 0.1684, -0.3677), (0.2063, 0.1191, -0.3677), (0.2301, 0.06165, -0.3677), (0.2382, 2.146e-07, -0.3677), (0.2301, -0.06165, -0.3677), (0.2063, -0.1191, -0.3677), (0.1684, -0.1684, -0.3677), (0.1191, -0.2063, -0.3677), (0.06165, -0.2301, -0.3677), (6.708e-09, -0.2382, -0.3677), (-0.06165, -0.2301, -0.3677), (-0.1191, -0.2063, -0.3677), (-0.1684, -0.1684, -0.3677), (-0.2063, -0.1191, -0.3677), (-0.2301, -0.06165, -0.3677), (-0.2382, 2.217e-07, -0.3677), (-0.2301, 0.06165, -0.3677), (-0.2063, 0.1191, -0.3677), (-0.1684, 0.1684, -0.3677), (-0.1191, 0.2063, -0.3677), (-0.06165, 0.2301, -0.3677)], [], [(11, 35, 34, 10), (4, 28, 27, 3), (19, 43, 42, 18), (12, 36, 35, 11), (5, 29, 28, 4), (20, 44, 43, 19), (13, 37, 36, 12), (6, 30, 29, 5), (21, 45, 44, 20), (14, 38, 37, 13), (7, 31, 30, 6), (22, 46, 45, 21), (15, 39, 38, 14), (8, 32, 31, 7), (23, 47, 46, 22), (1, 25, 24, 0), (16, 40, 39, 15), (9, 33, 32, 8), (0, 24, 47, 23), (2, 26, 25, 1), (17, 41, 40, 16), (10, 34, 33, 9), (3, 27, 26, 2), (18, 42, 41, 17)])
me_sphere_005.polygons.foreach_set('use_smooth', [True] * 24)
_uv = me_sphere_005.uv_layers.new(name='UVMap')
_uv.uv.foreach_set('vector', [0.8479, 0.4059, 0.7373, 0.4311, 0.7333, 0.4118, 0.8447, 0.3908, 0.8378, 0.2985, 0.7246, 0.2943, 0.7257, 0.2746, 0.8387, 0.2831, 0.866, 0.163, 0.7604, 0.1217, 0.768, 0.1035, 0.8719, 0.1487, 0.8516, 0.4209, 0.7421, 0.4502, 0.7373, 0.4311, 0.8479, 0.4059, 0.8375, 0.314, 0.7242, 0.314, 0.7246, 0.2943, 0.8378, 0.2985, 0.8607, 0.1775, 0.7536, 0.1402, 0.7604, 0.1217, 0.866, 0.163, 0.8558, 0.4358, 0.7475, 0.4691, 0.7421, 0.4502, 0.8516, 0.4209, 0.8378, 0.3294, 0.7246, 0.3336, 0.7242, 0.314, 0.8375, 0.314, 0.8558, 0.1922, 0.7475, 0.1589, 0.7536, 0.1402, 0.8607, 0.1775, 0.8607, 0.4505, 0.7536, 0.4878, 0.7475, 0.4691, 0.8558, 0.4358, 0.8387, 0.3448, 0.7257, 0.3533, 0.7246, 0.3336, 0.8378, 0.3294, 0.8516, 0.207, 0.7421, 0.1778, 0.7475, 0.1589, 0.8558, 0.1922, 0.866, 0.465, 0.7604, 0.5062, 0.7536, 0.4878, 0.8607, 0.4505, 0.8401, 0.3602, 0.7275, 0.3729, 0.7257, 0.3533, 0.8387, 0.3448, 0.8479, 0.222, 0.7373, 0.1969, 0.7421, 0.1778, 0.8516, 0.207, 0.8421, 0.2524, 0.7301, 0.2355, 0.7327, 0.216, 0.8442, 0.2371, 0.8719, 0.4792, 0.768, 0.5244, 0.7604, 0.5062, 0.866, 0.465, 0.8421, 0.3756, 0.7301, 0.3924, 0.7275, 0.3729, 0.8401, 0.3602, 0.8442, 0.2371, 0.7327, 0.216, 0.7373, 0.1969, 0.8479, 0.222, 0.8401, 0.2677, 0.7275, 0.2551, 0.7301, 0.2355, 0.8421, 0.2524, 0.8783, 0.4933, 0.7761, 0.5423, 0.768, 0.5244, 0.8719, 0.4792, 0.8447, 0.3908, 0.7333, 0.4118, 0.7301, 0.3924, 0.8421, 0.3756, 0.8387, 0.2831, 0.7257, 0.2746, 0.7275, 0.2551, 0.8401, 0.2677, 0.8719, 0.1487, 0.768, 0.1035, 0.7761, 0.08564, 0.8783, 0.1347])
me_sphere_005.materials.append(None)
me_sphere_005.use_remesh_preserve_volume = False
me_sphere_005.use_remesh_preserve_attributes = False
me_sphere_005.use_mirror_vertex_groups = False
me_sphere_005.update()

# ---- objects
ob_light = bpy.data.objects.new('Light', light_light)
ob_camera = bpy.data.objects.new('Camera', cam_camera)
ob_sphere = bpy.data.objects.new('Sphere', me_sphere_001)
ob_sphere_001 = bpy.data.objects.new('Sphere.001', me_sphere_002)
ob_sphere_002 = bpy.data.objects.new('Sphere.002', me_sphere_003)
ob_sphere_003 = bpy.data.objects.new('Sphere.003', me_sphere_004)
ob_sphere_004 = bpy.data.objects.new('Sphere.004', me_sphere_005)

# ---- transforms, parenting, visibility, modifiers, constraints
ob_light.location = (4.076, 1.005, 5.904)
ob_light.rotation_euler = (0.6503, 0.05522, 1.866)
ob_light.lock_rotations_4d = False
ob_light.empty_display_type = 'ARROWS'
ob_light.color = (0.0, 0.0, 0.0, 0.0)
ob_light.lineart.crease_threshold = 0.0
ob_camera.location = (7.359, -6.926, 4.958)
ob_camera.rotation_euler = (1.109, 0.0, 0.8149)
ob_camera.lock_rotations_4d = False
ob_camera.empty_display_type = 'ARROWS'
ob_camera.color = (0.0, 0.0, 0.0, 0.0)
ob_camera.display_type = 'WIRE'
ob_camera.lineart.crease_threshold = 0.0
ob_sphere.location = (0.0, 0.0, 1.0)
ob_sphere.lineart.crease_threshold = 0.0
ob_sphere_001.location = (0.0, 0.0, 1.0)
ob_sphere_001.lineart.crease_threshold = 0.0
ob_sphere_002.location = (0.0, 0.0, 2.0)
ob_sphere_002.lineart.crease_threshold = 0.0
ob_sphere_003.location = (0.0, 0.0, 1.0)
ob_sphere_003.lineart.crease_threshold = 0.0
ob_sphere_004.location = (0.0, 0.0, 2.0)
ob_sphere_004.lineart.crease_threshold = 0.0

# ---- collection membership
col_collection.objects.link(ob_light)
col_collection.objects.link(ob_camera)
col_collection.objects.link(ob_sphere)
col_collection.objects.link(ob_sphere_001)
col_collection.objects.link(ob_sphere_002)
col_collection.objects.link(ob_sphere_003)
col_collection.objects.link(ob_sphere_004)

# ---- scene / render settings (as saved in the file)
scene.camera = ob_camera
scene.frame_start = 1; scene.frame_end = 250; scene.frame_set(1)
scene.render.engine = 'BLENDER_EEVEE_NEXT'
scene.cycles.use_denoising = False
scene.cycles.samples = 128
scene.cycles.sampling_pattern = 'TABULATED_SOBOL'
scene.cycles.use_adaptive_sampling = False
scene.cycles.use_light_tree = False
scene.view_settings.view_transform = 'Filmic'
bpy.context.view_layer.update()
